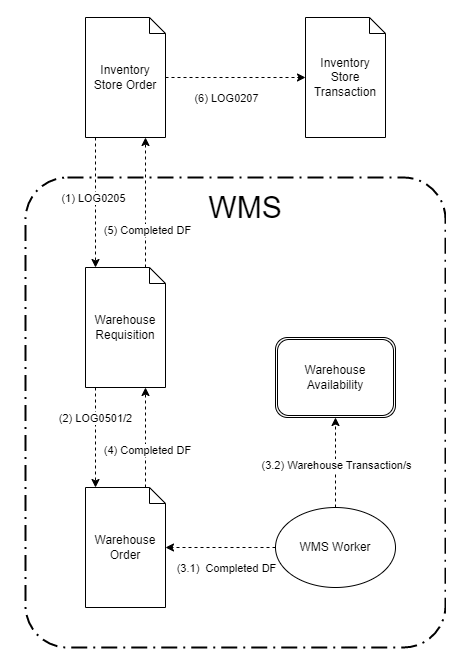

The diagram above was exported from draw.io. Its source (the exported page's mxGraphModel, read from the mxfile embedded in the PNG):
<mxGraphModel dx="1050" dy="541" grid="1" gridSize="10" guides="1" tooltips="1" connect="1" arrows="1" fold="1" page="1" pageScale="1" pageWidth="827" pageHeight="1169" math="0" shadow="0">
  <root>
    <mxCell id="0" />
    <mxCell id="1" parent="0" />
    <mxCell id="0HGrBbcyRyouuo7kSU6l-54" value="" style="rounded=1;arcSize=10;dashed=1;strokeColor=#000000;fillColor=none;gradientColor=none;dashPattern=8 3 1 3;strokeWidth=2;" parent="1" vertex="1">
      <mxGeometry x="80" y="180" width="420" height="470" as="geometry" />
    </mxCell>
    <mxCell id="0HGrBbcyRyouuo7kSU6l-20" value="&lt;font style=&quot;font-size: 30px&quot;&gt;WMS&lt;/font&gt;" style="text;html=1;strokeColor=none;fillColor=none;align=center;verticalAlign=middle;whiteSpace=wrap;rounded=0;" parent="1" vertex="1">
      <mxGeometry x="280" y="200" width="40" height="20" as="geometry" />
    </mxCell>
    <mxCell id="F2Oi7ZvkjnkcCrxyPAc0-2" value="" style="edgeStyle=orthogonalEdgeStyle;rounded=0;orthogonalLoop=1;jettySize=auto;html=1;dashed=1;" parent="1" source="0HGrBbcyRyouuo7kSU6l-23" target="0HGrBbcyRyouuo7kSU6l-32" edge="1">
      <mxGeometry relative="1" as="geometry">
        <Array as="points">
          <mxPoint x="150" y="200" />
          <mxPoint x="150" y="200" />
        </Array>
      </mxGeometry>
    </mxCell>
    <mxCell id="F2Oi7ZvkjnkcCrxyPAc0-12" value="(1)&amp;nbsp;LOG0205" style="edgeLabel;html=1;align=center;verticalAlign=middle;resizable=0;points=[];" parent="F2Oi7ZvkjnkcCrxyPAc0-2" vertex="1" connectable="0">
      <mxGeometry x="0.2109" y="-3" relative="1" as="geometry">
        <mxPoint y="-19" as="offset" />
      </mxGeometry>
    </mxCell>
    <mxCell id="F2Oi7ZvkjnkcCrxyPAc0-3" style="edgeStyle=orthogonalEdgeStyle;rounded=0;orthogonalLoop=1;jettySize=auto;html=1;dashed=1;" parent="1" source="0HGrBbcyRyouuo7kSU6l-23" target="0HGrBbcyRyouuo7kSU6l-27" edge="1">
      <mxGeometry relative="1" as="geometry" />
    </mxCell>
    <mxCell id="F2Oi7ZvkjnkcCrxyPAc0-10" value="(6)&amp;nbsp;LOG0207" style="edgeLabel;html=1;align=center;verticalAlign=middle;resizable=0;points=[];" parent="F2Oi7ZvkjnkcCrxyPAc0-3" vertex="1" connectable="0">
      <mxGeometry x="-0.2743" y="-2" relative="1" as="geometry">
        <mxPoint x="9" y="18" as="offset" />
      </mxGeometry>
    </mxCell>
    <mxCell id="0HGrBbcyRyouuo7kSU6l-23" value="&lt;span&gt;Inventory&lt;/span&gt;&lt;br&gt;&lt;span&gt;Store Order&lt;/span&gt;" style="shape=note;whiteSpace=wrap;size=16;html=1;dropTarget=0;" parent="1" vertex="1">
      <mxGeometry x="140" y="20" width="80" height="120" as="geometry" />
    </mxCell>
    <mxCell id="0HGrBbcyRyouuo7kSU6l-26" style="edgeStyle=orthogonalEdgeStyle;rounded=0;orthogonalLoop=1;jettySize=auto;html=1;exitX=0.5;exitY=1;exitDx=0;exitDy=0;exitPerimeter=0;" parent="1" source="0HGrBbcyRyouuo7kSU6l-23" target="0HGrBbcyRyouuo7kSU6l-23" edge="1">
      <mxGeometry relative="1" as="geometry" />
    </mxCell>
    <mxCell id="0HGrBbcyRyouuo7kSU6l-27" value="&lt;span&gt;Inventory&lt;/span&gt;&lt;br&gt;&lt;span&gt;Store Transaction&lt;/span&gt;" style="shape=note;whiteSpace=wrap;size=16;html=1;dropTarget=0;" parent="1" vertex="1">
      <mxGeometry x="360" y="20" width="80" height="120" as="geometry" />
    </mxCell>
    <mxCell id="F2Oi7ZvkjnkcCrxyPAc0-4" style="edgeStyle=orthogonalEdgeStyle;rounded=0;orthogonalLoop=1;jettySize=auto;html=1;dashed=1;" parent="1" source="0HGrBbcyRyouuo7kSU6l-32" target="0HGrBbcyRyouuo7kSU6l-23" edge="1">
      <mxGeometry relative="1" as="geometry">
        <Array as="points">
          <mxPoint x="200" y="220" />
          <mxPoint x="200" y="220" />
        </Array>
      </mxGeometry>
    </mxCell>
    <mxCell id="F2Oi7ZvkjnkcCrxyPAc0-13" value="(5) Completed DF" style="edgeLabel;html=1;align=center;verticalAlign=middle;resizable=0;points=[];" parent="F2Oi7ZvkjnkcCrxyPAc0-4" vertex="1" connectable="0">
      <mxGeometry x="-0.1927" y="-1" relative="1" as="geometry">
        <mxPoint y="14" as="offset" />
      </mxGeometry>
    </mxCell>
    <mxCell id="F2Oi7ZvkjnkcCrxyPAc0-5" style="edgeStyle=orthogonalEdgeStyle;rounded=0;orthogonalLoop=1;jettySize=auto;html=1;dashed=1;" parent="1" source="0HGrBbcyRyouuo7kSU6l-32" target="0HGrBbcyRyouuo7kSU6l-38" edge="1">
      <mxGeometry relative="1" as="geometry">
        <Array as="points">
          <mxPoint x="150" y="430" />
          <mxPoint x="150" y="430" />
        </Array>
      </mxGeometry>
    </mxCell>
    <mxCell id="F2Oi7ZvkjnkcCrxyPAc0-14" value="(2)&amp;nbsp;LOG0501/2" style="edgeLabel;html=1;align=center;verticalAlign=middle;resizable=0;points=[];" parent="F2Oi7ZvkjnkcCrxyPAc0-5" vertex="1" connectable="0">
      <mxGeometry x="-0.208" y="-1" relative="1" as="geometry">
        <mxPoint y="-10" as="offset" />
      </mxGeometry>
    </mxCell>
    <mxCell id="0HGrBbcyRyouuo7kSU6l-32" value="Warehouse&lt;br&gt;Requisition" style="shape=note;whiteSpace=wrap;size=16;html=1;dropTarget=0;" parent="1" vertex="1">
      <mxGeometry x="140" y="270" width="80" height="120" as="geometry" />
    </mxCell>
    <mxCell id="F2Oi7ZvkjnkcCrxyPAc0-6" style="edgeStyle=orthogonalEdgeStyle;rounded=0;orthogonalLoop=1;jettySize=auto;html=1;dashed=1;" parent="1" source="0HGrBbcyRyouuo7kSU6l-38" target="0HGrBbcyRyouuo7kSU6l-32" edge="1">
      <mxGeometry relative="1" as="geometry">
        <Array as="points">
          <mxPoint x="200" y="430" />
          <mxPoint x="200" y="430" />
        </Array>
      </mxGeometry>
    </mxCell>
    <mxCell id="F2Oi7ZvkjnkcCrxyPAc0-15" value="(4) Completed DF" style="edgeLabel;html=1;align=center;verticalAlign=middle;resizable=0;points=[];" parent="F2Oi7ZvkjnkcCrxyPAc0-6" vertex="1" connectable="0">
      <mxGeometry x="-0.232" y="-1" relative="1" as="geometry">
        <mxPoint as="offset" />
      </mxGeometry>
    </mxCell>
    <mxCell id="0HGrBbcyRyouuo7kSU6l-38" value="&lt;span&gt;Warehouse Order&lt;/span&gt;" style="shape=note;whiteSpace=wrap;size=16;html=1;dropTarget=0;" parent="1" vertex="1">
      <mxGeometry x="140" y="490" width="80" height="120" as="geometry" />
    </mxCell>
    <mxCell id="0HGrBbcyRyouuo7kSU6l-49" value="Warehouse&lt;br&gt;Availability" style="shape=ext;rounded=1;html=1;whiteSpace=wrap;double=1;" parent="1" vertex="1">
      <mxGeometry x="330" y="340" width="120" height="80" as="geometry" />
    </mxCell>
    <mxCell id="F2Oi7ZvkjnkcCrxyPAc0-8" style="edgeStyle=orthogonalEdgeStyle;rounded=0;orthogonalLoop=1;jettySize=auto;html=1;dashed=1;" parent="1" source="F2Oi7ZvkjnkcCrxyPAc0-1" target="0HGrBbcyRyouuo7kSU6l-38" edge="1">
      <mxGeometry relative="1" as="geometry">
        <Array as="points">
          <mxPoint x="310" y="550" />
          <mxPoint x="310" y="550" />
        </Array>
      </mxGeometry>
    </mxCell>
    <mxCell id="F2Oi7ZvkjnkcCrxyPAc0-16" value="(3.1)&amp;nbsp; Completed DF" style="edgeLabel;html=1;align=center;verticalAlign=middle;resizable=0;points=[];" parent="F2Oi7ZvkjnkcCrxyPAc0-8" vertex="1" connectable="0">
      <mxGeometry x="0.3127" y="2" relative="1" as="geometry">
        <mxPoint x="22" y="18" as="offset" />
      </mxGeometry>
    </mxCell>
    <mxCell id="F2Oi7ZvkjnkcCrxyPAc0-9" style="edgeStyle=orthogonalEdgeStyle;rounded=0;orthogonalLoop=1;jettySize=auto;html=1;dashed=1;" parent="1" source="F2Oi7ZvkjnkcCrxyPAc0-1" target="0HGrBbcyRyouuo7kSU6l-49" edge="1">
      <mxGeometry relative="1" as="geometry" />
    </mxCell>
    <mxCell id="F2Oi7ZvkjnkcCrxyPAc0-17" value="(3.2) Warehouse Transaction/s" style="edgeLabel;html=1;align=center;verticalAlign=middle;resizable=0;points=[];" parent="F2Oi7ZvkjnkcCrxyPAc0-9" vertex="1" connectable="0">
      <mxGeometry x="-0.2836" y="-1" relative="1" as="geometry">
        <mxPoint x="-1" y="-11" as="offset" />
      </mxGeometry>
    </mxCell>
    <mxCell id="F2Oi7ZvkjnkcCrxyPAc0-1" value="WMS Worker" style="ellipse;whiteSpace=wrap;html=1;" parent="1" vertex="1">
      <mxGeometry x="330" y="510" width="120" height="80" as="geometry" />
    </mxCell>
  </root>
</mxGraphModel>